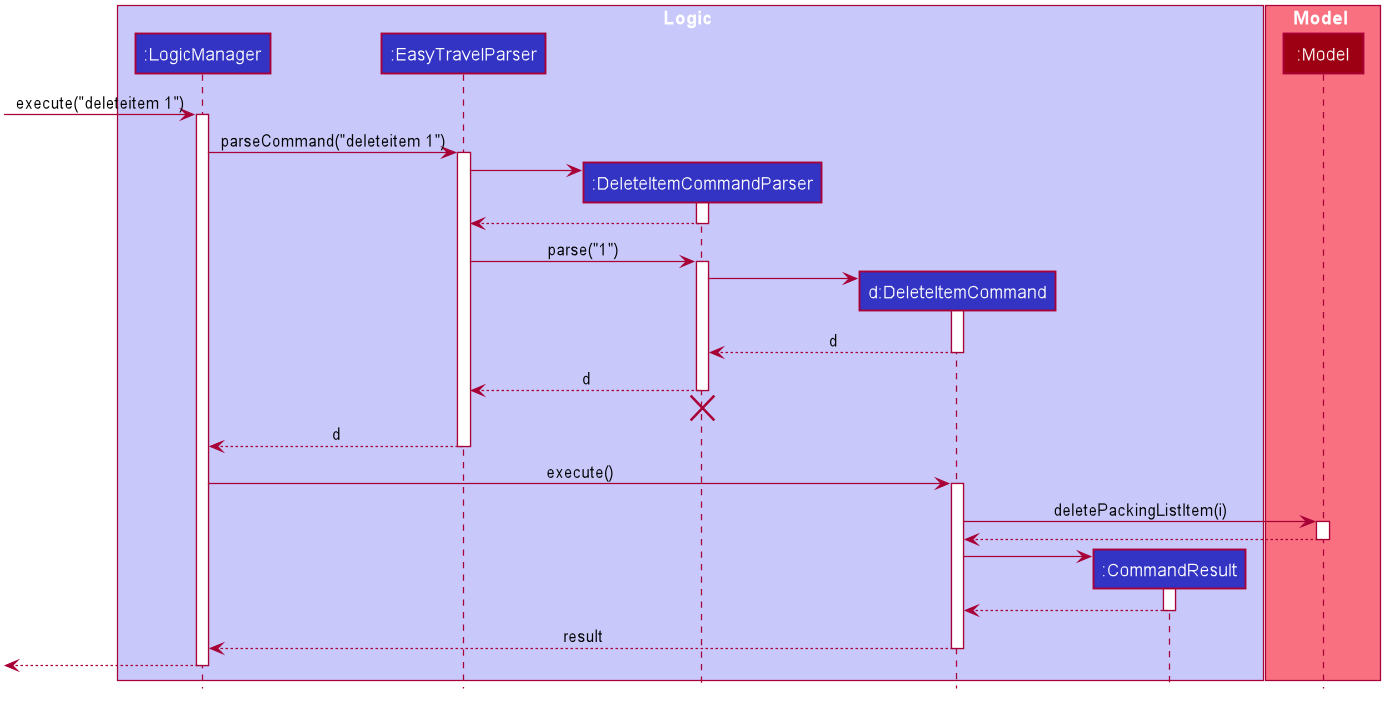

The diagram above was rendered by PlantUML. Its source (embedded in the PNG):
@startuml









skinparam BackgroundColor #FFFFFFF

skinparam Shadowing false

skinparam Class {
    FontColor #FFFFFF
    BorderThickness 1
    BorderColor #FFFFFF
    StereotypeFontColor #FFFFFF
    FontName Arial
}

skinparam Actor {
    BorderColor #000000
    Color #000000
    FontName Arial
}

skinparam Sequence {
    MessageAlign center
    BoxFontSize 15
    BoxPadding 0
    BoxFontColor #FFFFFF
    FontName Arial
}

skinparam Participant {
    FontColor #FFFFFFF
    Padding 20
}

skinparam MinClassWidth 50
skinparam ParticipantPadding 10
skinparam Shadowing false
skinparam DefaultTextAlignment center
skinparam packageStyle Rectangle

hide footbox
hide members
hide circle

box Logic #C8C8FA
participant ":LogicManager" as LogicManager #3333C4
participant ":EasyTravelParser" as EasyTravelParser #3333C4
participant ":DeleteItemCommandParser" as DeleteItemCommandParser #3333C4
participant "d:DeleteItemCommand" as DeleteItemCommand #3333C4
participant ":CommandResult" as CommandResult #3333C4
end box

box Model #F97181
participant ":Model" as Model #9D0012
end box

[-> LogicManager : execute("deleteitem 1")
activate LogicManager

LogicManager -> EasyTravelParser : parseCommand("deleteitem 1")
activate EasyTravelParser

create DeleteItemCommandParser
EasyTravelParser -> DeleteItemCommandParser
activate DeleteItemCommandParser

DeleteItemCommandParser --> EasyTravelParser
deactivate DeleteItemCommandParser

EasyTravelParser -> DeleteItemCommandParser : parse("1")
activate DeleteItemCommandParser

create DeleteItemCommand
DeleteItemCommandParser -> DeleteItemCommand
activate DeleteItemCommand

DeleteItemCommand --> DeleteItemCommandParser : d
deactivate DeleteItemCommand

DeleteItemCommandParser --> EasyTravelParser : d
deactivate DeleteItemCommandParser
DeleteItemCommandParser -[hidden]-> EasyTravelParser
destroy DeleteItemCommandParser

EasyTravelParser --> LogicManager : d
deactivate EasyTravelParser

LogicManager -> DeleteItemCommand : execute()
activate DeleteItemCommand

DeleteItemCommand -> Model : deletePackingListItem(i)
activate Model

Model --> DeleteItemCommand
deactivate Model

create CommandResult
DeleteItemCommand -> CommandResult
activate CommandResult

CommandResult --> DeleteItemCommand
deactivate CommandResult

DeleteItemCommand --> LogicManager : result
deactivate DeleteItemCommand

[<--LogicManager
deactivate LogicManager
@enduml